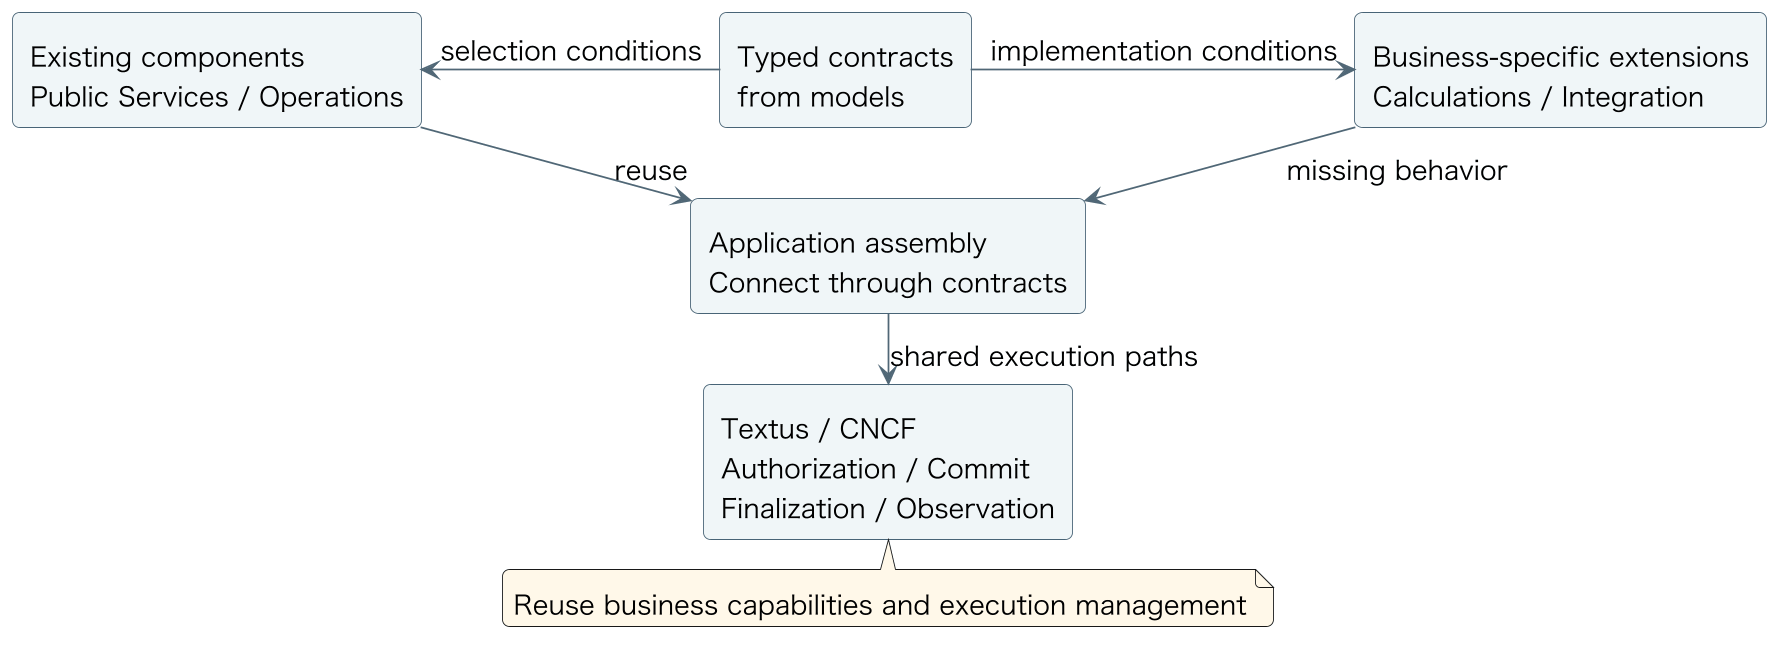

The diagram above was rendered by PlantUML. Its source (embedded in the PNG):
@startuml
skinparam backgroundColor #FFFFFF
skinparam defaultFontName Hiragino Sans
skinparam defaultFontSize 15
skinparam shadowing false
skinparam roundcorner 8
skinparam ranksep 15
skinparam nodesep 20
skinparam ArrowColor #506776
skinparam rectangleBorderColor #486477
skinparam rectangleBackgroundColor #F0F6F8
skinparam packageBackgroundColor #FFFFFF
skinparam databaseBackgroundColor #F5F2E9
skinparam noteBackgroundColor #FFF8E9
skinparam dpi 170
rectangle "Typed contracts\nfrom models" as contract
rectangle "Existing components\nPublic Services / Operations" as existing
rectangle "Business-specific extensions\nCalculations / Integration" as extension
rectangle "Application assembly\nConnect through contracts" as app
rectangle "Textus / CNCF\nAuthorization / Commit\nFinalization / Observation" as runtime
contract -left-> existing : selection conditions
contract -right-> extension : implementation conditions
existing -down-> app : reuse
extension -down-> app : missing behavior
app -down-> runtime : shared execution paths
note bottom of runtime
Reuse business capabilities and execution management
end note

@enduml